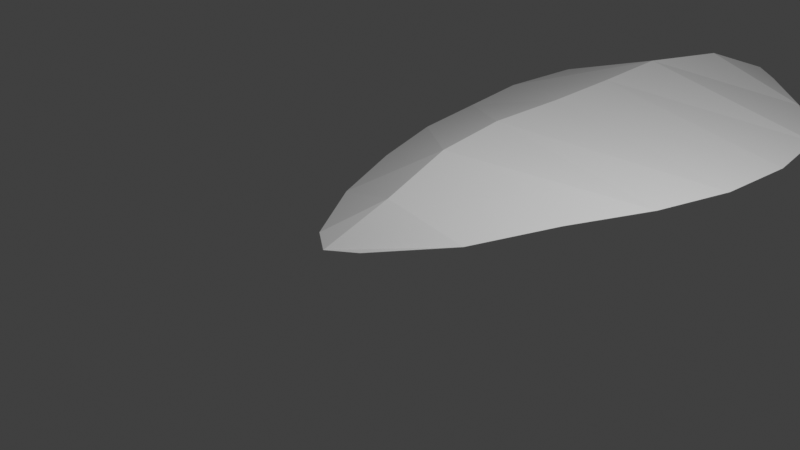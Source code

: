 # Source: leafblend.blend  (saved by Blender 3.0.42; exported with 4.5.12 LTS)
import bpy
from mathutils import Matrix  # noqa: F401  (used for matrix-valued properties, if any)

bpy.ops.wm.read_factory_settings(use_empty=True)
scene = bpy.context.scene
scene.name = 'Scene'

# ---- collections
col_collection = bpy.data.collections.new('Collection'); scene.collection.children.link(col_collection)

# ---- world
world_world = bpy.data.worlds.new('World'); scene.world = world_world
world_world.use_nodes = True; world_world.node_tree.nodes.clear()
_N = world_world.node_tree.nodes; _L = world_world.node_tree.links
n0 = _N.new('ShaderNodeOutputWorld'); n0.name = 'World Output'; n0.location = (300, 300)
n1 = _N.new('ShaderNodeBackground'); n1.name = 'Background'; n1.location = (10, 300)
n1.inputs[0].default_value = (0.05088, 0.05088, 0.05088, 1.0)
_L.new(n1.outputs[0], n0.inputs[0])
n0.is_active_output = True
world_world.color = (0.05088, 0.05088, 0.05088)
world_world.use_sun_shadow = False
world_world.sun_shadow_jitter_overblur = 0.0

# ---- cameras
cam_camera = bpy.data.cameras.new('Camera')
cam_camera.clip_end = 100.0
cam_camera.ortho_scale = 7.314

# ---- lights
light_light = bpy.data.lights.new('Light', 'POINT')
light_light.transmission_factor = 0.0
light_light.energy = 1000.0
light_light.shadow_soft_size = 0.1
light_light.shadow_maximum_resolution = 0.006
light_light.use_absolute_resolution = True

# ---- meshes
me_plane = bpy.data.meshes.new('Plane')
me_plane.from_pydata([(0.0, -1.0, 0.001914), (-0.8619, 0.03891, 0.005194), (-0.335, 0.9656, 0.3763), (0.8819, 0.01953, 0.003554), (-0.2911, -0.8059, 0.01825), (0.3133, -0.8052, 0.01825), (-1.294, 1.019, 0.00356), (1.256, 1.06, 0.006853), (1.954, 2.995, 0.003573), (-1.822, 4.952, 0.001914), (1.854, 4.952, 0.001914), (-0.5294, 6.824, -0.01156), (0.3056, 6.744, -0.01829), (1.693, 2.046, 0.006871), (-1.614, 1.988, 0.001914), (1.851, 4.952, 0.001914), (-0.04011, 6.984, 0.001914), (1.121, 5.968, 0.001914), (-1.145, 5.968, 0.001914), (-0.2897, 6.131, 0.335), (-0.08295, -0.07896, 0.2217), (-1.918, 3.905, -0.00308), (2.013, 3.982, 0.003579), (-1.766, 2.947, -0.0005828), (-0.4863, 1.98, 0.394), (-0.4856, 3.042, 0.3852), (-0.4898, 4.007, 0.402), (-0.4945, 4.986, 0.4347)], [(10, 15), (22, 15)], [(20, 3, 7, 2), (17, 19, 16, 12), (19, 18, 11, 16), (1, 20, 2, 6), (4, 0, 20, 1), (0, 5, 3, 20), (2, 24, 14, 6), (2, 7, 13, 24), (8, 25, 24, 13), (24, 25, 23, 14), (21, 23, 25, 26), (22, 26, 25, 8), (27, 9, 21, 26), (10, 27, 26, 22), (27, 19, 18, 9), (17, 19, 27, 10)])
_uv = me_plane.uv_layers.new(name='UVMap')
_uv.uv.foreach_set('vector', [0.5, 0.5, 1.0, 0.5, 1.0, 1.0, 0.5, 1.0, 1.0, 1.0, 0.5, 1.0, 0.5, 1.0, 1.0, 1.0, 0.5, 1.0, 0.0, 1.0, 0.0, 1.0, 0.5, 1.0, 0.0, 0.5, 0.5, 0.5, 0.5, 1.0, 0.0, 1.0, 0.0, 0.0, 0.5, 0.0, 0.5, 0.5, 0.0, 0.5, 0.5, 0.0, 1.0, 0.0, 1.0, 0.5, 0.5, 0.5, 0.5, 1.0, 0.0, 0.0, 0.0, 0.0, 0.0, 1.0, 0.5, 1.0, 1.0, 1.0, 0.0, 0.0, 0.0, 0.0, 0.0, 0.0, 0.0, 0.0, 0.0, 0.0, 0.0, 0.0, 0.0, 0.0, 0.0, 0.0, 0.0, 0.0, 0.0, 0.0, 0.0, 0.0, 0.0, 0.0, 0.0, 0.0, 0.0, 0.0, 0.0, 0.0, 0.0, 0.0, 0.0, 0.0, 0.0, 0.0, 0.0, 0.0, 0.0, 0.0, 0.0, 0.0, 0.0, 0.0, 0.0, 0.0, 0.0, 0.0, 0.0, 0.0, 0.0, 0.0, 0.0, 0.0, 0.5, 1.0, 0.0, 1.0, 0.0, 0.0, 1.0, 1.0, 0.5, 1.0, 0.0, 0.0, 0.0, 0.0])
me_plane.use_remesh_fix_poles = True
me_plane.use_remesh_preserve_attributes = False
me_plane.update()

# ---- objects
ob_light = bpy.data.objects.new('Light', light_light)
ob_camera = bpy.data.objects.new('Camera', cam_camera)
ob_plane = bpy.data.objects.new('Plane', me_plane)

# ---- transforms, parenting, visibility, modifiers, constraints
ob_light.location = (4.076, 1.005, 5.904)
ob_light.rotation_euler = (0.6503, 0.05522, 1.866)
ob_light.lock_rotations_4d = False
ob_light.empty_display_type = 'ARROWS'
ob_light.color = (0.0, 0.0, 0.0, 0.0)
ob_light.lineart.crease_threshold = 0.0
ob_camera.location = (7.359, -6.926, 4.958)
ob_camera.rotation_euler = (1.109, 0.0, 0.8149)
ob_camera.lock_rotations_4d = False
ob_camera.empty_display_type = 'ARROWS'
ob_camera.color = (0.0, 0.0, 0.0, 0.0)
ob_camera.display_type = 'WIRE'
ob_camera.lineart.crease_threshold = 0.0
ob_plane.location = (0.0, 0.0, 0.0)

# ---- collection membership
col_collection.objects.link(ob_light)
col_collection.objects.link(ob_camera)
col_collection.objects.link(ob_plane)

# ---- scene / render settings (as saved in the file)
scene.camera = ob_camera
scene.frame_start = 1; scene.frame_end = 250; scene.frame_set(1)
scene.render.engine = 'BLENDER_EEVEE_NEXT'
scene.cycles.sampling_pattern = 'TABULATED_SOBOL'
scene.cycles.use_light_tree = False
scene.view_settings.view_transform = 'Standard'
bpy.context.view_layer.update()
